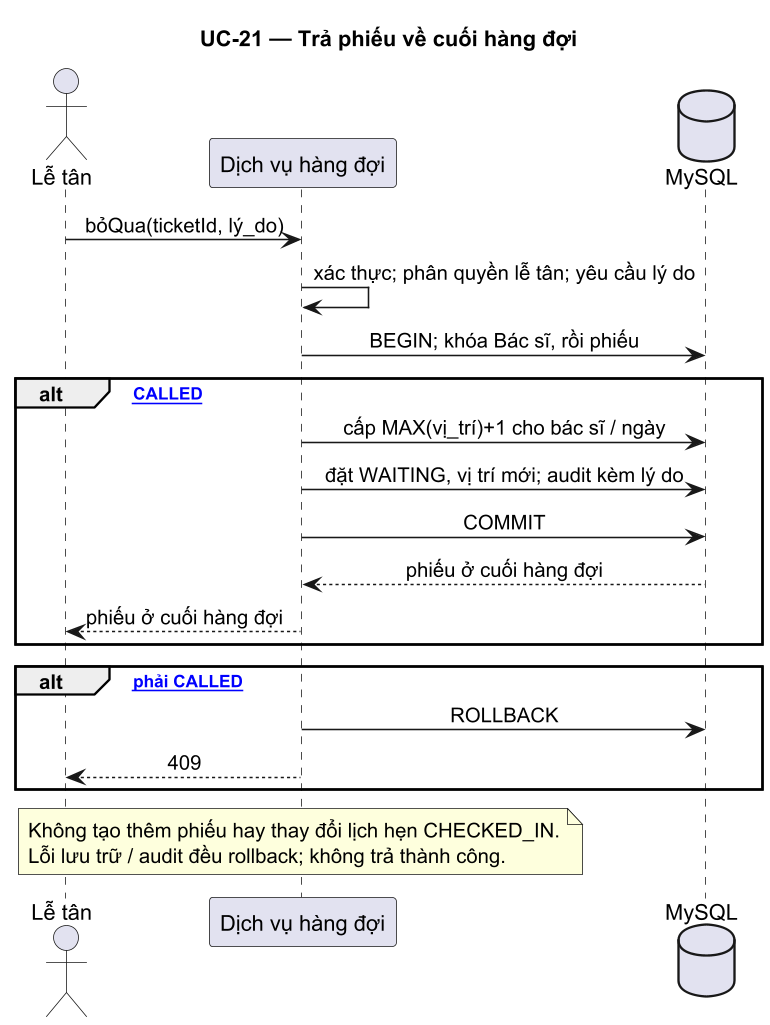

The diagram above was rendered by PlantUML. Its source (embedded in the PNG):
@startuml skip-ticket
title UC-21 — Trả phiếu về cuối hàng đợi

skinparam sequenceMessageAlign center
skinparam responseMessageBelowArrow true
skinparam ParticipantPadding 10
skinparam BoxPadding 8
skinparam dpi 150

actor       "Lễ tân"             as R
participant "Dịch vụ hàng đợi"  as SVC
database    "MySQL"              as DB

R -> SVC : bỏQua(ticketId, lý_do)
SVC -> SVC : xác thực; phân quyền lễ tân; yêu cầu lý do
SVC -> DB : BEGIN; khóa Bác sĩ, rồi phiếu

alt [phiếu CALLED]
  SVC -> DB : cấp MAX(vị_trí)+1 cho bác sĩ / ngày
  SVC -> DB : đặt WAITING, vị trí mới; audit kèm lý do
  SVC -> DB : COMMIT
  DB --> SVC : phiếu ở cuối hàng đợi
  SVC --> R : phiếu ở cuối hàng đợi
end

alt [không phải CALLED]
  SVC -> DB : ROLLBACK
  SVC --> R : 409
end

note over SVC
  Không tạo thêm phiếu hay thay đổi lịch hẹn CHECKED_IN.
  Lỗi lưu trữ / audit đều rollback; không trả thành công.
end note

@enduml